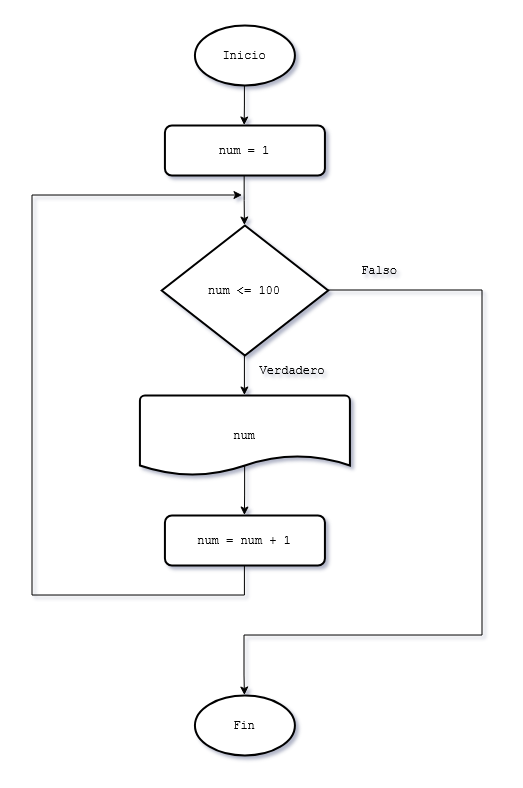

The diagram above was exported from draw.io. Its source (the exported page's mxGraphModel, read from the mxfile embedded in the PNG):
<mxGraphModel dx="1836" dy="455" grid="1" gridSize="10" guides="1" tooltips="1" connect="1" arrows="1" fold="1" page="1" pageScale="1" pageWidth="827" pageHeight="1169" math="0" shadow="0">
  <root>
    <mxCell id="iO2VCztmOm2qc0XzlLH7-0" />
    <mxCell id="iO2VCztmOm2qc0XzlLH7-1" parent="iO2VCztmOm2qc0XzlLH7-0" />
    <mxCell id="iO2VCztmOm2qc0XzlLH7-2" edge="1" parent="iO2VCztmOm2qc0XzlLH7-1" source="iO2VCztmOm2qc0XzlLH7-3" style="edgeStyle=orthogonalEdgeStyle;rounded=0;orthogonalLoop=1;jettySize=auto;html=1;exitX=0.5;exitY=1;exitDx=0;exitDy=0;exitPerimeter=0;entryX=0.5;entryY=0;entryDx=0;entryDy=0;">
      <mxGeometry relative="1" as="geometry">
        <mxPoint x="-467.8299999999999" y="150" as="targetPoint" />
      </mxGeometry>
    </mxCell>
    <mxCell id="iO2VCztmOm2qc0XzlLH7-3" parent="iO2VCztmOm2qc0XzlLH7-1" style="strokeWidth=2;html=1;shape=mxgraph.flowchart.start_1;whiteSpace=wrap;" value="&lt;font face=&quot;Courier New&quot;&gt;Inicio&lt;/font&gt;" vertex="1">
      <mxGeometry height="60" width="100" x="-517.5799999999999" y="50" as="geometry" />
    </mxCell>
    <mxCell id="iO2VCztmOm2qc0XzlLH7-4" parent="iO2VCztmOm2qc0XzlLH7-1" style="strokeWidth=2;html=1;shape=mxgraph.flowchart.start_1;whiteSpace=wrap;" value="&lt;font face=&quot;Courier New&quot;&gt;Fin&lt;/font&gt;" vertex="1">
      <mxGeometry height="60" width="100" x="-517.5799999999999" y="720" as="geometry" />
    </mxCell>
    <mxCell id="iO2VCztmOm2qc0XzlLH7-5" edge="1" parent="iO2VCztmOm2qc0XzlLH7-1" style="edgeStyle=orthogonalEdgeStyle;rounded=0;orthogonalLoop=1;jettySize=auto;html=1;exitX=0.5;exitY=1;exitDx=0;exitDy=0;entryX=0.5;entryY=0;entryDx=0;entryDy=0;entryPerimeter=0;" target="iO2VCztmOm2qc0XzlLH7-11">
      <mxGeometry relative="1" as="geometry">
        <mxPoint x="-467.8299999999999" y="200" as="sourcePoint" />
        <mxPoint x="-467.5799999999999" y="240" as="targetPoint" />
      </mxGeometry>
    </mxCell>
    <mxCell id="iO2VCztmOm2qc0XzlLH7-11" parent="iO2VCztmOm2qc0XzlLH7-1" style="strokeWidth=2;html=1;shape=mxgraph.flowchart.decision;whiteSpace=wrap;" value="&lt;font face=&quot;Courier New&quot;&gt;num &amp;lt;= 100&lt;/font&gt;" vertex="1">
      <mxGeometry height="130" width="166.5" x="-550.8299999999999" y="250" as="geometry" />
    </mxCell>
    <mxCell id="xUGRq-ppyeG5DOZ7buq8-3" edge="1" parent="iO2VCztmOm2qc0XzlLH7-1" source="iO2VCztmOm2qc0XzlLH7-13" style="edgeStyle=orthogonalEdgeStyle;rounded=0;orthogonalLoop=1;jettySize=auto;html=1;entryX=0.5;entryY=0;entryDx=0;entryDy=0;exitX=0.501;exitY=0.881;exitDx=0;exitDy=0;exitPerimeter=0;" target="xUGRq-ppyeG5DOZ7buq8-1">
      <mxGeometry relative="1" as="geometry" />
    </mxCell>
    <mxCell id="iO2VCztmOm2qc0XzlLH7-13" parent="iO2VCztmOm2qc0XzlLH7-1" style="strokeWidth=2;html=1;shape=mxgraph.flowchart.document2;whiteSpace=wrap;size=0.25;" value="&lt;font face=&quot;Courier New&quot;&gt;num&lt;/font&gt;" vertex="1">
      <mxGeometry height="80" width="210" x="-572.5799999999999" y="420" as="geometry" />
    </mxCell>
    <mxCell id="iO2VCztmOm2qc0XzlLH7-15" parent="iO2VCztmOm2qc0XzlLH7-1" style="text;html=1;whiteSpace=wrap;strokeColor=none;fillColor=none;align=center;verticalAlign=middle;rounded=0;" value="&lt;font face=&quot;Courier New&quot;&gt;Verdadero&lt;/font&gt;" vertex="1">
      <mxGeometry height="30" width="60" x="-450" y="380" as="geometry" />
    </mxCell>
    <mxCell id="iO2VCztmOm2qc0XzlLH7-16" parent="iO2VCztmOm2qc0XzlLH7-1" style="text;html=1;whiteSpace=wrap;strokeColor=none;fillColor=none;align=center;verticalAlign=middle;rounded=0;" value="&lt;font face=&quot;Courier New&quot;&gt;Falso&lt;/font&gt;" vertex="1">
      <mxGeometry height="30" width="60" x="-362.5799999999999" y="280" as="geometry" />
    </mxCell>
    <mxCell id="xUGRq-ppyeG5DOZ7buq8-0" parent="iO2VCztmOm2qc0XzlLH7-1" style="rounded=1;whiteSpace=wrap;html=1;absoluteArcSize=1;arcSize=14;strokeWidth=2;" value="&lt;font face=&quot;Courier New&quot;&gt;num = 1&lt;/font&gt;" vertex="1">
      <mxGeometry height="50" width="160" x="-547.58" y="150" as="geometry" />
    </mxCell>
    <mxCell id="xUGRq-ppyeG5DOZ7buq8-1" parent="iO2VCztmOm2qc0XzlLH7-1" style="rounded=1;whiteSpace=wrap;html=1;absoluteArcSize=1;arcSize=14;strokeWidth=2;" value="&lt;font face=&quot;Courier New&quot;&gt;num = num + 1&lt;/font&gt;" vertex="1">
      <mxGeometry height="50" width="160" x="-547.5799999999999" y="540" as="geometry" />
    </mxCell>
    <mxCell id="xUGRq-ppyeG5DOZ7buq8-2" edge="1" parent="iO2VCztmOm2qc0XzlLH7-1" source="iO2VCztmOm2qc0XzlLH7-11" style="edgeStyle=orthogonalEdgeStyle;rounded=0;orthogonalLoop=1;jettySize=auto;html=1;exitX=0.5;exitY=1;exitDx=0;exitDy=0;exitPerimeter=0;entryX=0.5;entryY=0;entryDx=0;entryDy=0;entryPerimeter=0;" target="iO2VCztmOm2qc0XzlLH7-13">
      <mxGeometry relative="1" as="geometry" />
    </mxCell>
    <mxCell id="xUGRq-ppyeG5DOZ7buq8-4" edge="1" parent="iO2VCztmOm2qc0XzlLH7-1" source="xUGRq-ppyeG5DOZ7buq8-1" style="edgeStyle=orthogonalEdgeStyle;rounded=0;orthogonalLoop=1;jettySize=auto;html=1;exitX=0.5;exitY=1;exitDx=0;exitDy=0;">
      <mxGeometry relative="1" as="geometry">
        <Array as="points">
          <mxPoint x="-468" y="620" />
          <mxPoint x="-680" y="620" />
          <mxPoint x="-680" y="220" />
        </Array>
        <mxPoint x="-470" y="220" as="targetPoint" />
      </mxGeometry>
    </mxCell>
    <mxCell id="xUGRq-ppyeG5DOZ7buq8-5" edge="1" parent="iO2VCztmOm2qc0XzlLH7-1" source="iO2VCztmOm2qc0XzlLH7-11" style="edgeStyle=orthogonalEdgeStyle;rounded=0;orthogonalLoop=1;jettySize=auto;html=1;exitX=1;exitY=0.5;exitDx=0;exitDy=0;exitPerimeter=0;entryX=0.5;entryY=0;entryDx=0;entryDy=0;entryPerimeter=0;" target="iO2VCztmOm2qc0XzlLH7-4">
      <mxGeometry relative="1" as="geometry">
        <Array as="points">
          <mxPoint x="-230" y="315" />
          <mxPoint x="-230" y="660" />
          <mxPoint x="-468" y="660" />
          <mxPoint x="-468" y="700" />
          <mxPoint x="-468" y="700" />
        </Array>
        <mxPoint x="-477.5799999999999" y="730" as="targetPoint" />
      </mxGeometry>
    </mxCell>
  </root>
</mxGraphModel>